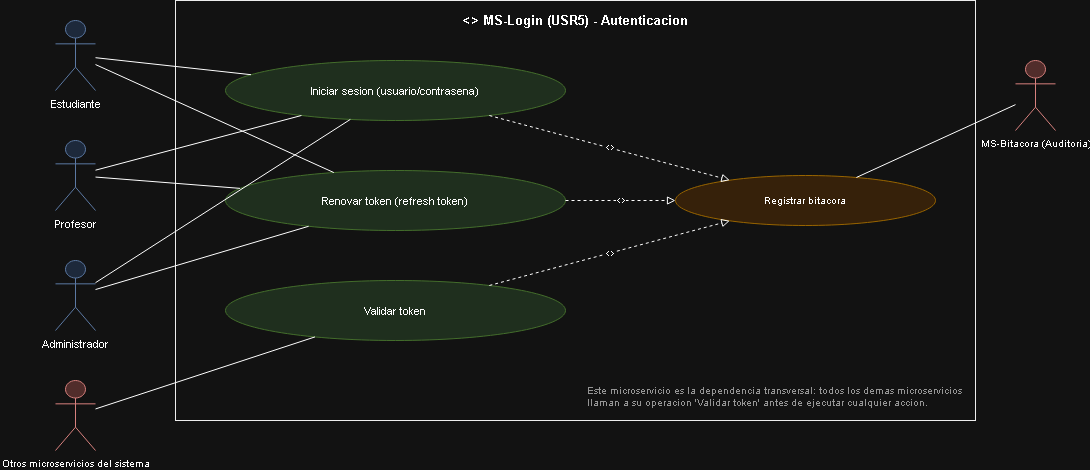

The diagram above was exported from draw.io. Its source (the exported page's mxGraphModel, read from the mxfile embedded in the PNG):
<mxGraphModel dx="2669" dy="550" grid="1" gridSize="10" guides="1" tooltips="1" connect="1" arrows="1" fold="1" page="1" pageScale="1" pageWidth="1169" pageHeight="826" math="0" shadow="0">
  <root>
    <mxCell id="0" />
    <mxCell id="1" parent="0" />
    <mxCell id="id170" parent="1" style="rounded=0;whiteSpace=wrap;html=1;verticalAlign=top;align=center;fontStyle=1;fillColor=none;strokeColor=#000000;fontSize=13;spacingTop=6;" value="&lt;&lt;microservicio&gt;&gt; MS-Login (USR5) - Autenticacion" vertex="1">
      <mxGeometry height="420" width="800" x="160" y="20" as="geometry" />
    </mxCell>
    <mxCell id="id171" parent="1" style="shape=umlActor;verticalLabelPosition=bottom;verticalAlign=top;html=1;outlineConnect=0;fillColor=#dae8fc;strokeColor=#6c8ebf;fontSize=11;" value="Estudiante" vertex="1">
      <mxGeometry height="70" width="40" x="40" y="40" as="geometry" />
    </mxCell>
    <mxCell id="id172" parent="1" style="shape=umlActor;verticalLabelPosition=bottom;verticalAlign=top;html=1;outlineConnect=0;fillColor=#dae8fc;strokeColor=#6c8ebf;fontSize=11;" value="Profesor" vertex="1">
      <mxGeometry height="70" width="40" x="40" y="160" as="geometry" />
    </mxCell>
    <mxCell id="id173" parent="1" style="shape=umlActor;verticalLabelPosition=bottom;verticalAlign=top;html=1;outlineConnect=0;fillColor=#dae8fc;strokeColor=#6c8ebf;fontSize=11;" value="Administrador" vertex="1">
      <mxGeometry height="70" width="40" x="40" y="280" as="geometry" />
    </mxCell>
    <mxCell id="id174" parent="1" style="shape=umlActor;verticalLabelPosition=bottom;verticalAlign=top;html=1;outlineConnect=0;fillColor=#f8cecc;strokeColor=#b85450;fontSize=10;" value="Otros microservicios del sistema" vertex="1">
      <mxGeometry height="70" width="40" x="40" y="400" as="geometry" />
    </mxCell>
    <mxCell id="id175" parent="1" style="ellipse;whiteSpace=wrap;html=1;fillColor=#d5e8d4;strokeColor=#82b366;fontSize=11;" value="Iniciar sesion (usuario/contrasena)" vertex="1">
      <mxGeometry height="60" width="340" x="210" y="80" as="geometry" />
    </mxCell>
    <mxCell id="id176" parent="1" style="ellipse;whiteSpace=wrap;html=1;fillColor=#d5e8d4;strokeColor=#82b366;fontSize=11;" value="Renovar token (refresh token)" vertex="1">
      <mxGeometry height="60" width="340" x="210" y="190" as="geometry" />
    </mxCell>
    <mxCell id="id177" parent="1" style="ellipse;whiteSpace=wrap;html=1;fillColor=#d5e8d4;strokeColor=#82b366;fontSize=11;" value="Validar token" vertex="1">
      <mxGeometry height="60" width="340" x="210" y="300" as="geometry" />
    </mxCell>
    <mxCell id="id178" edge="1" parent="1" source="id171" style="edgeStyle=none;html=1;endArrow=none;rounded=0;" target="id175" value="">
      <mxGeometry relative="1" as="geometry" />
    </mxCell>
    <mxCell id="id179" edge="1" parent="1" source="id171" style="edgeStyle=none;html=1;endArrow=none;rounded=0;" target="id176" value="">
      <mxGeometry relative="1" as="geometry" />
    </mxCell>
    <mxCell id="id180" edge="1" parent="1" source="id172" style="edgeStyle=none;html=1;endArrow=none;rounded=0;" target="id175" value="">
      <mxGeometry relative="1" as="geometry" />
    </mxCell>
    <mxCell id="id181" edge="1" parent="1" source="id172" style="edgeStyle=none;html=1;endArrow=none;rounded=0;" target="id176" value="">
      <mxGeometry relative="1" as="geometry" />
    </mxCell>
    <mxCell id="id182" edge="1" parent="1" source="id173" style="edgeStyle=none;html=1;endArrow=none;rounded=0;" target="id175" value="">
      <mxGeometry relative="1" as="geometry" />
    </mxCell>
    <mxCell id="id183" edge="1" parent="1" source="id173" style="edgeStyle=none;html=1;endArrow=none;rounded=0;" target="id176" value="">
      <mxGeometry relative="1" as="geometry" />
    </mxCell>
    <mxCell id="id184" edge="1" parent="1" source="id174" style="edgeStyle=none;html=1;endArrow=none;rounded=0;" target="id177" value="">
      <mxGeometry relative="1" as="geometry" />
    </mxCell>
    <mxCell id="id185" parent="1" style="ellipse;whiteSpace=wrap;html=1;fillColor=#ffe6cc;strokeColor=#d79b00;fontSize=10;" value="Registrar bitacora" vertex="1">
      <mxGeometry height="50" width="260" x="660" y="195" as="geometry" />
    </mxCell>
    <mxCell id="id186" edge="1" parent="1" source="id175" style="edgeStyle=none;html=1;endArrow=block;endFill=0;dashed=1;fontSize=9;" target="id185" value="&lt;&lt;include&gt;&gt;">
      <mxGeometry relative="1" as="geometry" />
    </mxCell>
    <mxCell id="id187" edge="1" parent="1" source="id176" style="edgeStyle=none;html=1;endArrow=block;endFill=0;dashed=1;fontSize=9;" target="id185" value="&lt;&lt;include&gt;&gt;">
      <mxGeometry relative="1" as="geometry" />
    </mxCell>
    <mxCell id="id188" edge="1" parent="1" source="id177" style="edgeStyle=none;html=1;endArrow=block;endFill=0;dashed=1;fontSize=9;" target="id185" value="&lt;&lt;include&gt;&gt;">
      <mxGeometry relative="1" as="geometry" />
    </mxCell>
    <mxCell id="id189" parent="1" style="shape=umlActor;verticalLabelPosition=bottom;verticalAlign=top;html=1;outlineConnect=0;fillColor=#f8cecc;strokeColor=#b85450;fontSize=10;" value="MS-Bitacora (Auditoria)" vertex="1">
      <mxGeometry height="70" width="40" x="1000" y="80" as="geometry" />
    </mxCell>
    <mxCell id="id190" edge="1" parent="1" source="id185" style="edgeStyle=none;html=1;endArrow=none;rounded=0;" target="id189" value="">
      <mxGeometry relative="1" as="geometry" />
    </mxCell>
    <mxCell id="id191" parent="1" style="text;html=1;align=left;verticalAlign=top;fontSize=10;fontColor=#666666;" value="&lt;div align=&quot;left&quot;&gt;Este microservicio es la dependencia transversal: todos los demas microservicios&amp;nbsp;&lt;/div&gt;&lt;div align=&quot;left&quot;&gt;llaman a su operacion 'Validar token' antes de ejecutar cualquier accion.&lt;/div&gt;" vertex="1">
      <mxGeometry height="32" width="390" x="570" y="397" as="geometry" />
    </mxCell>
  </root>
</mxGraphModel>